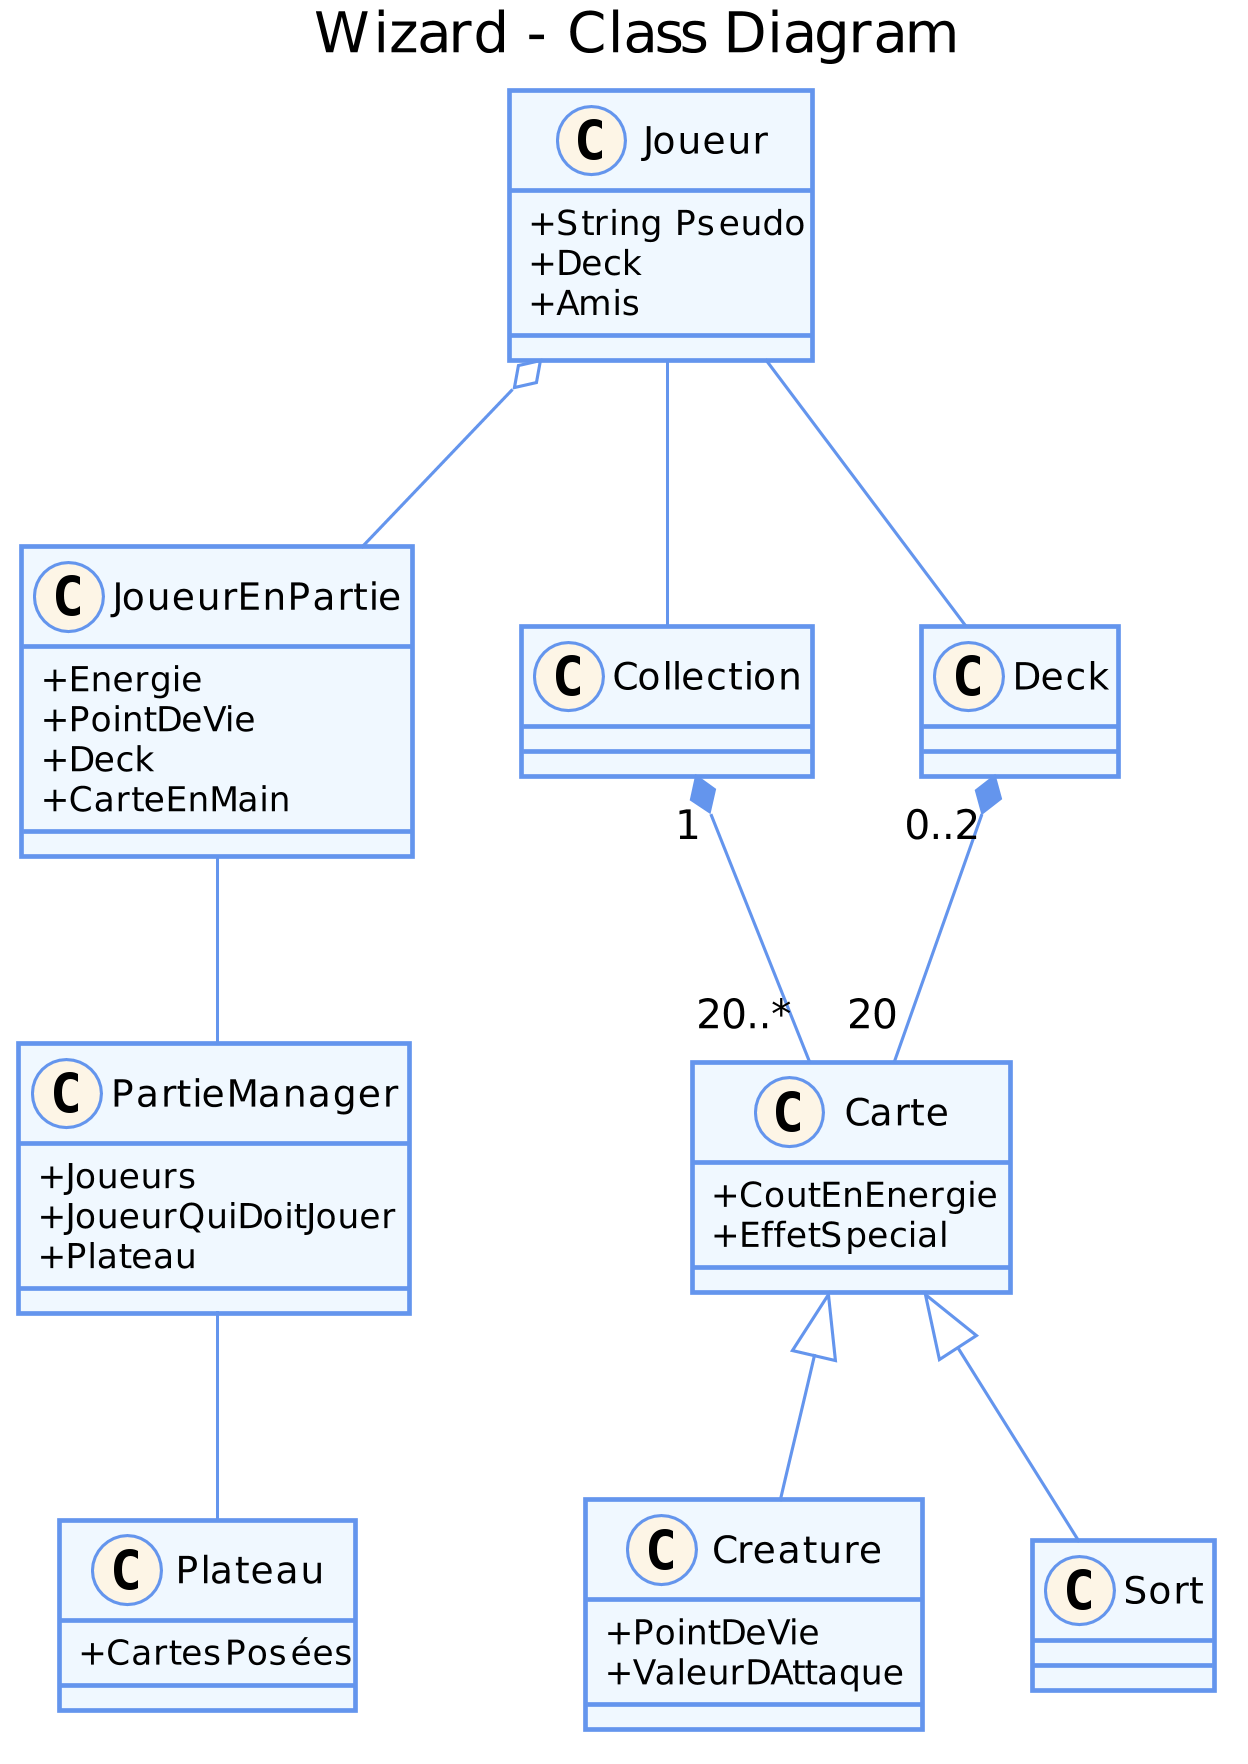

The diagram above was rendered by PlantUML. Its source (embedded in the PNG):
@startuml

title Wizard - Class Diagram

'accessibilité
skinparam classAttributeIconSize 0

'pas d'ombre
skinparam shadowing false

'taille de l'image
skinparam dpi 300 

'couleurs
skinparam class {
  BackgroundColor AliceBlue
  ArrowColor CornflowerBlue
  BorderColor CornflowerBlue
}
skinparam stereotypeCBackgroundColor OldLace


class Joueur {
  +String Pseudo
  +Deck
  +Amis
}
class JoueurEnPartie {
  +Energie
  +PointDeVie
  +Deck
  +CarteEnMain
}
class Collection
class Carte {
  +CoutEnEnergie
  +EffetSpecial
}
class Deck
class Creature {
  +PointDeVie
  +ValeurDAttaque
}
class Sort
class PartieManager {
  +Joueurs
  +JoueurQuiDoitJouer
  +Plateau
}
class Plateau {
  +CartesPosées
}

Carte <|-down- Creature
Carte <|-down- Sort
PartieManager -- Plateau
PartieManager -up- JoueurEnPartie
Joueur -- Collection
Joueur -- Deck
Joueur o-down- JoueurEnPartie

Deck "0..2" *-down- "20" Carte
Collection "1" *-down- "20..*" Carte


@enduml